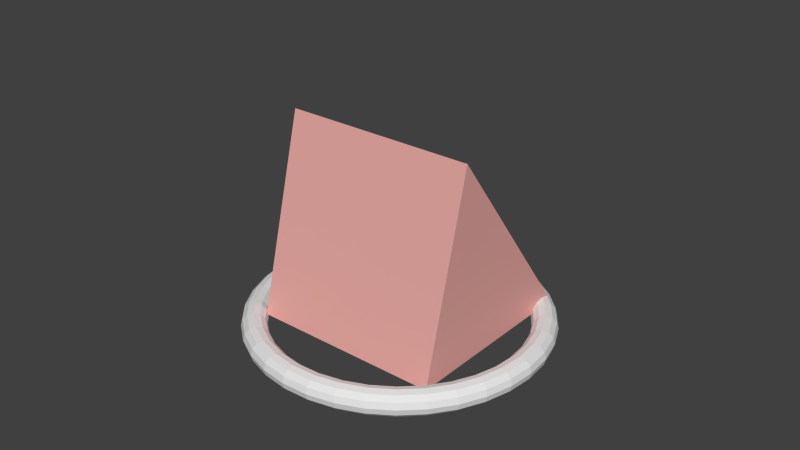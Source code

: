 # Source: misc.blend  (saved by Blender 2.75.0; exported with 4.5.12 LTS)
import bpy
from mathutils import Matrix  # noqa: F401  (used for matrix-valued properties, if any)

bpy.ops.wm.read_factory_settings(use_empty=True)
scene = bpy.context.scene
scene.name = 'Scene'

# ---- collections
col_collection_1 = bpy.data.collections.new('Collection 1'); scene.collection.children.link(col_collection_1)
col_collection_2 = bpy.data.collections.new('Collection 2'); scene.collection.children.link(col_collection_2)
col_collection_2.hide_render = True
col_collection_2.hide_viewport = True

# ---- materials (node trees are filled in below, after node groups)
mat_side = bpy.data.materials.new('Side')
mat_side.alpha_threshold = 0.0
mat_side.use_transparent_shadow = False
mat_side.diffuse_color = (0.8, 0.3964, 0.3665, 1.0)
mat_side.roughness = 0.5
mat_front = bpy.data.materials.new('Front')
mat_front.alpha_threshold = 0.0
mat_front.use_transparent_shadow = False
mat_front.diffuse_color = (0.8, 0.08631, 0.1064, 1.0)
mat_front.roughness = 0.5
mat_material = bpy.data.materials.new('Material')
mat_material.alpha_threshold = 0.0
mat_material.use_transparent_shadow = False
mat_material.diffuse_color = (0.2008, 0.8, 0.3566, 1.0)
mat_material.roughness = 0.5
mat_highlight = bpy.data.materials.new('Highlight')
mat_highlight.alpha_threshold = 0.0
mat_highlight.use_transparent_shadow = False
mat_highlight.diffuse_color = (0.8, 0.0, 0.127, 1.0)
mat_highlight.roughness = 0.5
mat_main = bpy.data.materials.new('main')
mat_main.alpha_threshold = 0.0
mat_main.use_transparent_shadow = False
mat_main.diffuse_color = (0.219, 0.1397, 0.8, 1.0)
mat_main.roughness = 0.5
mat_main.specular_intensity = 0.8173

# ---- material node trees

# ---- world
world_world = bpy.data.worlds.new('World'); scene.world = world_world
world_world.color = (0.05088, 0.05088, 0.05088)
world_world.use_sun_shadow = False
world_world.sun_shadow_jitter_overblur = 0.0
world_world.cycles.sampling_method = 'MANUAL'
world_world.cycles.sample_map_resolution = 256

# ---- meshes
me_triangle = bpy.data.meshes.new('Triangle')
me_triangle.from_pydata([(-1.16, -1.0, 0.02077), (-1.16, 1.0, 0.02077), (0.8396, -1.0, 0.02077), (0.3208, -1.0, 2.021), (0.8396, 1.0, 0.02077), (0.3208, 1.0, 2.021)], [], [(3, 5, 1), (1, 0, 3), (5, 3, 2, 4), (5, 4, 1), (0, 1, 4, 2), (3, 0, 2)])
_uv = me_triangle.uv_layers.new(name='UVMap')
_uv.uv.foreach_set('vector', [0.0, 0.0, 1.0, 0.0, 1.0, 1.0, 0.0, 0.0, 1.0, 0.0, 1.0, 1.0, 0.0, 4.039e-07, 1.0, 0.0, 1.0, 1.0, 4.47e-07, 1.0, 0.0, 0.0, 1.0, 0.0, 1.0, 1.0, 0.0, 0.0, 1.0, 0.0, 1.0, 1.0, 0.0, 1.0, 1.0, 1.0, 0.0, 0.243, 1.0, 0.0])
me_triangle.materials.append(mat_side)
me_triangle.materials.append(mat_front)
me_triangle.use_remesh_preserve_volume = False
me_triangle.use_remesh_preserve_attributes = False
me_triangle.use_mirror_vertex_groups = False
me_triangle.update()
me_torus_001 = bpy.data.meshes.new('Torus.001')
me_torus_001.from_pydata([(1.55, 2.861e-06, -2.861e-06), (1.533, 2.861e-06, 0.065), (1.485, 2.861e-06, 0.1126), (1.42, 2.861e-06, 0.13), (1.355, 2.861e-06, 0.1126), (1.307, 2.861e-06, 0.065), (1.29, 2.861e-06, -2.861e-06), (1.307, 2.861e-06, -0.065), (1.355, 2.861e-06, -0.1126), (1.42, 2.861e-06, -0.13), (1.485, 2.861e-06, -0.1126), (1.533, 2.861e-06, -0.065), (1.525, 0.2768, -2.861e-06), (1.508, 0.2737, 0.065), (1.461, 0.2652, 0.1126), (1.397, 0.2536, 0.13), (1.333, 0.2419, 0.1126), (1.286, 0.2335, 0.065), (1.269, 0.2303, -2.861e-06), (1.286, 0.2335, -0.065), (1.333, 0.2419, -0.1126), (1.397, 0.2536, -0.13), (1.461, 0.2652, -0.1126), (1.508, 0.2737, -0.065), (1.451, 0.5446, -2.861e-06), (1.435, 0.5385, 0.065), (1.39, 0.5218, 0.1126), (1.329, 0.499, 0.13), (1.269, 0.4761, 0.1126), (1.224, 0.4594, 0.065), (1.208, 0.4533, -2.861e-06), (1.224, 0.4594, -0.065), (1.269, 0.4761, -0.1126), (1.329, 0.499, -0.13), (1.39, 0.5218, -0.1126), (1.435, 0.5385, -0.065), (1.331, 0.795, -2.861e-06), (1.316, 0.7861, 0.065), (1.275, 0.7617, 0.1126), (1.219, 0.7283, 0.13), (1.163, 0.695, 0.1126), (1.122, 0.6706, 0.065), (1.107, 0.6616, -2.861e-06), (1.122, 0.6706, -0.065), (1.163, 0.695, -0.1126), (1.219, 0.7283, -0.13), (1.275, 0.7617, -0.1126), (1.316, 0.7861, -0.065), (1.167, 1.02, -2.861e-06), (1.154, 1.008, 0.065), (1.118, 0.977, 0.1126), (1.069, 0.9343, 0.13), (1.02, 0.8915, 0.1126), (0.9846, 0.8602, 0.065), (0.9715, 0.8487, -2.861e-06), (0.9846, 0.8602, -0.065), (1.02, 0.8915, -0.1126), (1.069, 0.9343, -0.13), (1.118, 0.977, -0.1126), (1.154, 1.008, -0.065), (0.9664, 1.212, -2.861e-06), (0.9556, 1.198, 0.065), (0.9259, 1.161, 0.1126), (0.8854, 1.11, 0.13), (0.8448, 1.059, 0.1126), (0.8152, 1.022, 0.065), (0.8043, 1.009, -2.861e-06), (0.8152, 1.022, -0.065), (0.8448, 1.059, -0.1126), (0.8854, 1.11, -0.13), (0.9259, 1.161, -0.1126), (0.9556, 1.198, -0.065), (0.7345, 1.365, -2.861e-06), (0.7262, 1.35, 0.065), (0.7037, 1.308, 0.1126), (0.6729, 1.25, 0.13), (0.6421, 1.193, 0.1126), (0.6195, 1.151, 0.065), (0.6113, 1.136, -2.861e-06), (0.6195, 1.151, -0.065), (0.6421, 1.193, -0.1126), (0.6729, 1.25, -0.13), (0.7037, 1.308, -0.1126), (0.7262, 1.35, -0.065), (0.479, 1.474, -2.861e-06), (0.4736, 1.458, 0.065), (0.4589, 1.412, 0.1126), (0.4388, 1.351, 0.13), (0.4187, 1.289, 0.1126), (0.404, 1.243, 0.065), (0.3986, 1.227, -2.861e-06), (0.404, 1.243, -0.065), (0.4187, 1.289, -0.1126), (0.4388, 1.351, -0.13), (0.4589, 1.412, -0.1126), (0.4736, 1.458, -0.065), (0.2081, 1.536, -2.861e-06), (0.2057, 1.519, 0.065), (0.1993, 1.472, 0.1126), (0.1906, 1.407, 0.13), (0.1819, 1.343, 0.1126), (0.1755, 1.296, 0.065), (0.1732, 1.278, -2.861e-06), (0.1755, 1.296, -0.065), (0.1819, 1.343, -0.1126), (0.1906, 1.407, -0.13), (0.1993, 1.472, -0.1126), (0.2057, 1.519, -0.065), (-0.06954, 1.548, -2.861e-06), (-0.06876, 1.531, 0.065), (-0.06662, 1.484, 0.1126), (-0.06371, 1.419, 0.13), (-0.06079, 1.354, 0.1126), (-0.05866, 1.306, 0.065), (-0.05787, 1.289, -2.861e-06), (-0.05866, 1.306, -0.065), (-0.06079, 1.354, -0.1126), (-0.06371, 1.419, -0.13), (-0.06662, 1.484, -0.1126), (-0.06876, 1.531, -0.065), (-0.3449, 1.511, -2.861e-06), (-0.341, 1.494, 0.065), (-0.3304, 1.448, 0.1126), (-0.316, 1.384, 0.13), (-0.3015, 1.321, 0.1126), (-0.2909, 1.275, 0.065), (-0.2871, 1.258, -2.861e-06), (-0.2909, 1.275, -0.065), (-0.3015, 1.321, -0.1126), (-0.316, 1.384, -0.13), (-0.3304, 1.448, -0.1126), (-0.341, 1.494, -0.065), (-0.6092, 1.425, -2.861e-06), (-0.6023, 1.409, 0.065), (-0.5836, 1.366, 0.1126), (-0.5581, 1.306, 0.13), (-0.5325, 1.246, 0.1126), (-0.5138, 1.202, 0.065), (-0.507, 1.186, -2.861e-06), (-0.5138, 1.202, -0.065), (-0.5325, 1.246, -0.1126), (-0.5581, 1.306, -0.13), (-0.5836, 1.366, -0.1126), (-0.6023, 1.409, -0.065), (-0.8539, 1.294, -2.861e-06), (-0.8443, 1.279, 0.065), (-0.8181, 1.239, 0.1126), (-0.7823, 1.185, 0.13), (-0.7465, 1.131, 0.1126), (-0.7203, 1.091, 0.065), (-0.7107, 1.077, -2.861e-06), (-0.7203, 1.091, -0.065), (-0.7465, 1.131, -0.1126), (-0.7823, 1.185, -0.13), (-0.8181, 1.239, -0.1126), (-0.8443, 1.279, -0.065), (-1.071, 1.12, -2.861e-06), (-1.059, 1.108, 0.065), (-1.026, 1.073, 0.1126), (-0.9813, 1.026, 0.13), (-0.9364, 0.9794, 0.1126), (-0.9035, 0.945, 0.065), (-0.8915, 0.9324, -2.861e-06), (-0.9035, 0.945, -0.065), (-0.9364, 0.9794, -0.1126), (-0.9813, 1.026, -0.13), (-1.026, 1.073, -0.1126), (-1.059, 1.108, -0.065), (-1.254, 0.9111, -2.861e-06), (-1.24, 0.9008, 0.065), (-1.201, 0.8729, 0.1126), (-1.149, 0.8347, 0.13), (-1.096, 0.7965, 0.1126), (-1.058, 0.7685, 0.065), (-1.044, 0.7582, -2.861e-06), (-1.058, 0.7685, -0.065), (-1.096, 0.7965, -0.1126), (-1.149, 0.8347, -0.13), (-1.201, 0.8729, -0.1126), (-1.24, 0.9008, -0.065), (-1.397, 0.6725, -2.861e-06), (-1.381, 0.665, 0.065), (-1.338, 0.6443, 0.1126), (-1.279, 0.6161, 0.13), (-1.221, 0.5879, 0.1126), (-1.178, 0.5673, 0.065), (-1.162, 0.5597, -2.861e-06), (-1.178, 0.5673, -0.065), (-1.221, 0.5879, -0.1126), (-1.279, 0.6161, -0.13), (-1.338, 0.6443, -0.1126), (-1.381, 0.665, -0.065), (-1.494, 0.4124, -2.861e-06), (-1.477, 0.4077, 0.065), (-1.431, 0.3951, 0.1126), (-1.369, 0.3778, 0.13), (-1.306, 0.3605, 0.1126), (-1.26, 0.3478, 0.065), (-1.244, 0.3432, -2.861e-06), (-1.26, 0.3478, -0.065), (-1.306, 0.3605, -0.1126), (-1.369, 0.3778, -0.13), (-1.431, 0.3951, -0.1126), (-1.477, 0.4077, -0.065), (-1.544, 0.1389, -2.861e-06), (-1.526, 0.1374, 0.065), (-1.479, 0.1331, 0.1126), (-1.414, 0.1273, 0.13), (-1.35, 0.1215, 0.1126), (-1.302, 0.1172, 0.065), (-1.285, 0.1156, -2.861e-06), (-1.302, 0.1172, -0.065), (-1.35, 0.1215, -0.1126), (-1.414, 0.1273, -0.13), (-1.479, 0.1331, -0.1126), (-1.526, 0.1374, -0.065), (-1.544, -0.1389, -2.861e-06), (-1.526, -0.1374, 0.065), (-1.479, -0.1331, 0.1126), (-1.414, -0.1273, 0.13), (-1.35, -0.1215, 0.1126), (-1.302, -0.1172, 0.065), (-1.285, -0.1156, -2.861e-06), (-1.302, -0.1172, -0.065), (-1.35, -0.1215, -0.1126), (-1.414, -0.1273, -0.13), (-1.479, -0.1331, -0.1126), (-1.526, -0.1374, -0.065), (-1.494, -0.4124, -2.861e-06), (-1.477, -0.4077, 0.065), (-1.431, -0.3951, 0.1126), (-1.369, -0.3778, 0.13), (-1.306, -0.3605, 0.1126), (-1.26, -0.3478, 0.065), (-1.244, -0.3432, -2.861e-06), (-1.26, -0.3478, -0.065), (-1.306, -0.3605, -0.1126), (-1.369, -0.3778, -0.13), (-1.431, -0.3951, -0.1126), (-1.477, -0.4077, -0.065), (-1.397, -0.6725, -2.861e-06), (-1.381, -0.665, 0.065), (-1.338, -0.6443, 0.1126), (-1.279, -0.6161, 0.13), (-1.221, -0.5879, 0.1126), (-1.178, -0.5673, 0.065), (-1.162, -0.5597, -2.861e-06), (-1.178, -0.5673, -0.065), (-1.221, -0.5879, -0.1126), (-1.279, -0.6161, -0.13), (-1.338, -0.6443, -0.1126), (-1.381, -0.665, -0.065), (-1.254, -0.9111, -2.861e-06), (-1.24, -0.9008, 0.065), (-1.201, -0.8729, 0.1126), (-1.149, -0.8347, 0.13), (-1.096, -0.7964, 0.1126), (-1.058, -0.7685, 0.065), (-1.044, -0.7582, -2.861e-06), (-1.058, -0.7685, -0.065), (-1.096, -0.7964, -0.1126), (-1.149, -0.8347, -0.13), (-1.201, -0.8729, -0.1126), (-1.24, -0.9008, -0.065), (-1.071, -1.12, -2.861e-06), (-1.059, -1.108, 0.065), (-1.026, -1.073, 0.1126), (-0.9813, -1.026, 0.13), (-0.9364, -0.9794, 0.1126), (-0.9035, -0.945, 0.065), (-0.8915, -0.9324, -2.861e-06), (-0.9035, -0.945, -0.065), (-0.9364, -0.9794, -0.1126), (-0.9813, -1.026, -0.13), (-1.026, -1.073, -0.1126), (-1.059, -1.108, -0.065), (-0.8539, -1.294, -2.861e-06), (-0.8443, -1.279, 0.065), (-0.8181, -1.239, 0.1126), (-0.7823, -1.185, 0.13), (-0.7465, -1.131, 0.1126), (-0.7203, -1.091, 0.065), (-0.7107, -1.077, -2.861e-06), (-0.7203, -1.091, -0.065), (-0.7465, -1.131, -0.1126), (-0.7823, -1.185, -0.13), (-0.8181, -1.239, -0.1126), (-0.8443, -1.279, -0.065), (-0.6092, -1.425, -2.861e-06), (-0.6023, -1.409, 0.065), (-0.5836, -1.365, 0.1126), (-0.5581, -1.306, 0.13), (-0.5325, -1.246, 0.1126), (-0.5138, -1.202, 0.065), (-0.507, -1.186, -2.861e-06), (-0.5138, -1.202, -0.065), (-0.5325, -1.246, -0.1126), (-0.5581, -1.306, -0.13), (-0.5836, -1.365, -0.1126), (-0.6023, -1.409, -0.065), (-0.3449, -1.511, -2.861e-06), (-0.341, -1.494, 0.065), (-0.3304, -1.448, 0.1126), (-0.316, -1.384, 0.13), (-0.3015, -1.321, 0.1126), (-0.2909, -1.275, 0.065), (-0.2871, -1.258, -2.861e-06), (-0.2909, -1.275, -0.065), (-0.3015, -1.321, -0.1126), (-0.316, -1.384, -0.13), (-0.3304, -1.448, -0.1126), (-0.341, -1.494, -0.065), (-0.06954, -1.548, -2.861e-06), (-0.06876, -1.531, 0.065), (-0.06662, -1.484, 0.1126), (-0.06371, -1.419, 0.13), (-0.06079, -1.354, 0.1126), (-0.05866, -1.306, 0.065), (-0.05787, -1.289, -2.861e-06), (-0.05866, -1.306, -0.065), (-0.06079, -1.354, -0.1126), (-0.06371, -1.419, -0.13), (-0.06662, -1.484, -0.1126), (-0.06876, -1.531, -0.065), (0.2081, -1.536, -2.861e-06), (0.2057, -1.519, 0.065), (0.1993, -1.472, 0.1126), (0.1906, -1.407, 0.13), (0.1819, -1.343, 0.1126), (0.1755, -1.296, 0.065), (0.1732, -1.278, -2.861e-06), (0.1755, -1.296, -0.065), (0.1819, -1.343, -0.1126), (0.1906, -1.407, -0.13), (0.1993, -1.472, -0.1126), (0.2057, -1.519, -0.065), (0.479, -1.474, -2.861e-06), (0.4736, -1.458, 0.065), (0.4589, -1.412, 0.1126), (0.4388, -1.35, 0.13), (0.4187, -1.289, 0.1126), (0.404, -1.243, 0.065), (0.3986, -1.227, -2.861e-06), (0.404, -1.243, -0.065), (0.4187, -1.289, -0.1126), (0.4388, -1.35, -0.13), (0.4589, -1.412, -0.1126), (0.4736, -1.458, -0.065), (0.7345, -1.365, -2.861e-06), (0.7262, -1.35, 0.065), (0.7037, -1.308, 0.1126), (0.6729, -1.25, 0.13), (0.6421, -1.193, 0.1126), (0.6195, -1.151, 0.065), (0.6113, -1.136, -2.861e-06), (0.6195, -1.151, -0.065), (0.6421, -1.193, -0.1126), (0.6729, -1.25, -0.13), (0.7037, -1.308, -0.1126), (0.7262, -1.35, -0.065), (0.9664, -1.212, -2.861e-06), (0.9555, -1.198, 0.065), (0.9259, -1.161, 0.1126), (0.8854, -1.11, 0.13), (0.8448, -1.059, 0.1126), (0.8152, -1.022, 0.065), (0.8043, -1.009, -2.861e-06), (0.8152, -1.022, -0.065), (0.8448, -1.059, -0.1126), (0.8854, -1.11, -0.13), (0.9259, -1.161, -0.1126), (0.9555, -1.198, -0.065), (1.167, -1.02, -2.861e-06), (1.154, -1.008, 0.065), (1.118, -0.977, 0.1126), (1.069, -0.9343, 0.13), (1.02, -0.8915, 0.1126), (0.9846, -0.8602, 0.065), (0.9715, -0.8487, -2.861e-06), (0.9846, -0.8602, -0.065), (1.02, -0.8915, -0.1126), (1.069, -0.9343, -0.13), (1.118, -0.977, -0.1126), (1.154, -1.008, -0.065), (1.331, -0.795, -2.861e-06), (1.316, -0.7861, 0.065), (1.275, -0.7617, 0.1126), (1.219, -0.7283, 0.13), (1.163, -0.695, 0.1126), (1.122, -0.6706, 0.065), (1.107, -0.6616, -2.861e-06), (1.122, -0.6706, -0.065), (1.163, -0.695, -0.1126), (1.219, -0.7283, -0.13), (1.275, -0.7617, -0.1126), (1.316, -0.7861, -0.065), (1.451, -0.5446, -2.861e-06), (1.435, -0.5385, 0.065), (1.39, -0.5218, 0.1126), (1.329, -0.499, 0.13), (1.269, -0.4761, 0.1126), (1.224, -0.4594, 0.065), (1.208, -0.4533, -2.861e-06), (1.224, -0.4594, -0.065), (1.269, -0.4761, -0.1126), (1.329, -0.499, -0.13), (1.39, -0.5218, -0.1126), (1.435, -0.5385, -0.065), (1.525, -0.2768, -2.861e-06), (1.508, -0.2737, 0.065), (1.461, -0.2652, 0.1126), (1.397, -0.2535, 0.13), (1.333, -0.2419, 0.1126), (1.286, -0.2334, 0.065), (1.269, -0.2303, -2.861e-06), (1.286, -0.2334, -0.065), (1.333, -0.2419, -0.1126), (1.397, -0.2535, -0.13), (1.461, -0.2652, -0.1126), (1.508, -0.2737, -0.065)], [], [(0, 12, 13, 1), (1, 13, 14, 2), (2, 14, 15, 3), (3, 15, 16, 4), (4, 16, 17, 5), (5, 17, 18, 6), (6, 18, 19, 7), (7, 19, 20, 8), (8, 20, 21, 9), (9, 21, 22, 10), (10, 22, 23, 11), (0, 11, 23, 12), (12, 24, 25, 13), (13, 25, 26, 14), (14, 26, 27, 15), (15, 27, 28, 16), (16, 28, 29, 17), (17, 29, 30, 18), (18, 30, 31, 19), (19, 31, 32, 20), (20, 32, 33, 21), (21, 33, 34, 22), (22, 34, 35, 23), (23, 35, 24, 12), (24, 36, 37, 25), (25, 37, 38, 26), (26, 38, 39, 27), (27, 39, 40, 28), (28, 40, 41, 29), (29, 41, 42, 30), (30, 42, 43, 31), (31, 43, 44, 32), (32, 44, 45, 33), (33, 45, 46, 34), (34, 46, 47, 35), (35, 47, 36, 24), (36, 48, 49, 37), (37, 49, 50, 38), (38, 50, 51, 39), (39, 51, 52, 40), (40, 52, 53, 41), (41, 53, 54, 42), (42, 54, 55, 43), (43, 55, 56, 44), (44, 56, 57, 45), (45, 57, 58, 46), (46, 58, 59, 47), (47, 59, 48, 36), (48, 60, 61, 49), (49, 61, 62, 50), (50, 62, 63, 51), (51, 63, 64, 52), (52, 64, 65, 53), (53, 65, 66, 54), (54, 66, 67, 55), (55, 67, 68, 56), (56, 68, 69, 57), (57, 69, 70, 58), (58, 70, 71, 59), (59, 71, 60, 48), (60, 72, 73, 61), (61, 73, 74, 62), (62, 74, 75, 63), (63, 75, 76, 64), (64, 76, 77, 65), (65, 77, 78, 66), (66, 78, 79, 67), (67, 79, 80, 68), (68, 80, 81, 69), (69, 81, 82, 70), (70, 82, 83, 71), (71, 83, 72, 60), (72, 84, 85, 73), (73, 85, 86, 74), (74, 86, 87, 75), (75, 87, 88, 76), (76, 88, 89, 77), (77, 89, 90, 78), (78, 90, 91, 79), (79, 91, 92, 80), (80, 92, 93, 81), (81, 93, 94, 82), (82, 94, 95, 83), (83, 95, 84, 72), (84, 96, 97, 85), (85, 97, 98, 86), (86, 98, 99, 87), (87, 99, 100, 88), (88, 100, 101, 89), (89, 101, 102, 90), (90, 102, 103, 91), (91, 103, 104, 92), (92, 104, 105, 93), (93, 105, 106, 94), (94, 106, 107, 95), (95, 107, 96, 84), (96, 108, 109, 97), (97, 109, 110, 98), (98, 110, 111, 99), (99, 111, 112, 100), (100, 112, 113, 101), (101, 113, 114, 102), (102, 114, 115, 103), (103, 115, 116, 104), (104, 116, 117, 105), (105, 117, 118, 106), (106, 118, 119, 107), (107, 119, 108, 96), (108, 120, 121, 109), (109, 121, 122, 110), (110, 122, 123, 111), (111, 123, 124, 112), (112, 124, 125, 113), (113, 125, 126, 114), (114, 126, 127, 115), (115, 127, 128, 116), (116, 128, 129, 117), (117, 129, 130, 118), (118, 130, 131, 119), (119, 131, 120, 108), (120, 132, 133, 121), (121, 133, 134, 122), (122, 134, 135, 123), (123, 135, 136, 124), (124, 136, 137, 125), (125, 137, 138, 126), (126, 138, 139, 127), (127, 139, 140, 128), (128, 140, 141, 129), (129, 141, 142, 130), (130, 142, 143, 131), (131, 143, 132, 120), (132, 144, 145, 133), (133, 145, 146, 134), (134, 146, 147, 135), (135, 147, 148, 136), (136, 148, 149, 137), (137, 149, 150, 138), (138, 150, 151, 139), (139, 151, 152, 140), (140, 152, 153, 141), (141, 153, 154, 142), (142, 154, 155, 143), (143, 155, 144, 132), (144, 156, 157, 145), (145, 157, 158, 146), (146, 158, 159, 147), (147, 159, 160, 148), (148, 160, 161, 149), (149, 161, 162, 150), (150, 162, 163, 151), (151, 163, 164, 152), (152, 164, 165, 153), (153, 165, 166, 154), (154, 166, 167, 155), (155, 167, 156, 144), (156, 168, 169, 157), (157, 169, 170, 158), (158, 170, 171, 159), (159, 171, 172, 160), (160, 172, 173, 161), (161, 173, 174, 162), (162, 174, 175, 163), (163, 175, 176, 164), (164, 176, 177, 165), (165, 177, 178, 166), (166, 178, 179, 167), (167, 179, 168, 156), (168, 180, 181, 169), (169, 181, 182, 170), (170, 182, 183, 171), (171, 183, 184, 172), (172, 184, 185, 173), (173, 185, 186, 174), (174, 186, 187, 175), (175, 187, 188, 176), (176, 188, 189, 177), (177, 189, 190, 178), (178, 190, 191, 179), (179, 191, 180, 168), (180, 192, 193, 181), (181, 193, 194, 182), (182, 194, 195, 183), (183, 195, 196, 184), (184, 196, 197, 185), (185, 197, 198, 186), (186, 198, 199, 187), (187, 199, 200, 188), (188, 200, 201, 189), (189, 201, 202, 190), (190, 202, 203, 191), (191, 203, 192, 180), (192, 204, 205, 193), (193, 205, 206, 194), (194, 206, 207, 195), (195, 207, 208, 196), (196, 208, 209, 197), (197, 209, 210, 198), (198, 210, 211, 199), (199, 211, 212, 200), (200, 212, 213, 201), (201, 213, 214, 202), (202, 214, 215, 203), (203, 215, 204, 192), (204, 216, 217, 205), (205, 217, 218, 206), (206, 218, 219, 207), (207, 219, 220, 208), (208, 220, 221, 209), (209, 221, 222, 210), (210, 222, 223, 211), (211, 223, 224, 212), (212, 224, 225, 213), (213, 225, 226, 214), (214, 226, 227, 215), (215, 227, 216, 204), (216, 228, 229, 217), (217, 229, 230, 218), (218, 230, 231, 219), (219, 231, 232, 220), (220, 232, 233, 221), (221, 233, 234, 222), (222, 234, 235, 223), (223, 235, 236, 224), (224, 236, 237, 225), (225, 237, 238, 226), (226, 238, 239, 227), (227, 239, 228, 216), (228, 240, 241, 229), (229, 241, 242, 230), (230, 242, 243, 231), (231, 243, 244, 232), (232, 244, 245, 233), (233, 245, 246, 234), (234, 246, 247, 235), (235, 247, 248, 236), (236, 248, 249, 237), (237, 249, 250, 238), (238, 250, 251, 239), (239, 251, 240, 228), (240, 252, 253, 241), (241, 253, 254, 242), (242, 254, 255, 243), (243, 255, 256, 244), (244, 256, 257, 245), (245, 257, 258, 246), (246, 258, 259, 247), (247, 259, 260, 248), (248, 260, 261, 249), (249, 261, 262, 250), (250, 262, 263, 251), (251, 263, 252, 240), (252, 264, 265, 253), (253, 265, 266, 254), (254, 266, 267, 255), (255, 267, 268, 256), (256, 268, 269, 257), (257, 269, 270, 258), (258, 270, 271, 259), (259, 271, 272, 260), (260, 272, 273, 261), (261, 273, 274, 262), (262, 274, 275, 263), (263, 275, 264, 252), (264, 276, 277, 265), (265, 277, 278, 266), (266, 278, 279, 267), (267, 279, 280, 268), (268, 280, 281, 269), (269, 281, 282, 270), (270, 282, 283, 271), (271, 283, 284, 272), (272, 284, 285, 273), (273, 285, 286, 274), (274, 286, 287, 275), (275, 287, 276, 264), (276, 288, 289, 277), (277, 289, 290, 278), (278, 290, 291, 279), (279, 291, 292, 280), (280, 292, 293, 281), (281, 293, 294, 282), (282, 294, 295, 283), (283, 295, 296, 284), (284, 296, 297, 285), (285, 297, 298, 286), (286, 298, 299, 287), (287, 299, 288, 276), (288, 300, 301, 289), (289, 301, 302, 290), (290, 302, 303, 291), (291, 303, 304, 292), (292, 304, 305, 293), (293, 305, 306, 294), (294, 306, 307, 295), (295, 307, 308, 296), (296, 308, 309, 297), (297, 309, 310, 298), (298, 310, 311, 299), (299, 311, 300, 288), (300, 312, 313, 301), (301, 313, 314, 302), (302, 314, 315, 303), (303, 315, 316, 304), (304, 316, 317, 305), (305, 317, 318, 306), (306, 318, 319, 307), (307, 319, 320, 308), (308, 320, 321, 309), (309, 321, 322, 310), (310, 322, 323, 311), (311, 323, 312, 300), (312, 324, 325, 313), (313, 325, 326, 314), (314, 326, 327, 315), (315, 327, 328, 316), (316, 328, 329, 317), (317, 329, 330, 318), (318, 330, 331, 319), (319, 331, 332, 320), (320, 332, 333, 321), (321, 333, 334, 322), (322, 334, 335, 323), (323, 335, 324, 312), (324, 336, 337, 325), (325, 337, 338, 326), (326, 338, 339, 327), (327, 339, 340, 328), (328, 340, 341, 329), (329, 341, 342, 330), (330, 342, 343, 331), (331, 343, 344, 332), (332, 344, 345, 333), (333, 345, 346, 334), (334, 346, 347, 335), (335, 347, 336, 324), (336, 348, 349, 337), (337, 349, 350, 338), (338, 350, 351, 339), (339, 351, 352, 340), (340, 352, 353, 341), (341, 353, 354, 342), (342, 354, 355, 343), (343, 355, 356, 344), (344, 356, 357, 345), (345, 357, 358, 346), (346, 358, 359, 347), (347, 359, 348, 336), (348, 360, 361, 349), (349, 361, 362, 350), (350, 362, 363, 351), (351, 363, 364, 352), (352, 364, 365, 353), (353, 365, 366, 354), (354, 366, 367, 355), (355, 367, 368, 356), (356, 368, 369, 357), (357, 369, 370, 358), (358, 370, 371, 359), (359, 371, 360, 348), (360, 372, 373, 361), (361, 373, 374, 362), (362, 374, 375, 363), (363, 375, 376, 364), (364, 376, 377, 365), (365, 377, 378, 366), (366, 378, 379, 367), (367, 379, 380, 368), (368, 380, 381, 369), (369, 381, 382, 370), (370, 382, 383, 371), (371, 383, 372, 360), (372, 384, 385, 373), (373, 385, 386, 374), (374, 386, 387, 375), (375, 387, 388, 376), (376, 388, 389, 377), (377, 389, 390, 378), (378, 390, 391, 379), (379, 391, 392, 380), (380, 392, 393, 381), (381, 393, 394, 382), (382, 394, 395, 383), (383, 395, 384, 372), (384, 396, 397, 385), (385, 397, 398, 386), (386, 398, 399, 387), (387, 399, 400, 388), (388, 400, 401, 389), (389, 401, 402, 390), (390, 402, 403, 391), (391, 403, 404, 392), (392, 404, 405, 393), (393, 405, 406, 394), (394, 406, 407, 395), (395, 407, 396, 384), (396, 408, 409, 397), (397, 409, 410, 398), (398, 410, 411, 399), (399, 411, 412, 400), (400, 412, 413, 401), (401, 413, 414, 402), (402, 414, 415, 403), (403, 415, 416, 404), (404, 416, 417, 405), (405, 417, 418, 406), (406, 418, 419, 407), (407, 419, 408, 396), (408, 0, 1, 409), (409, 1, 2, 410), (410, 2, 3, 411), (411, 3, 4, 412), (412, 4, 5, 413), (413, 5, 6, 414), (414, 6, 7, 415), (415, 7, 8, 416), (416, 8, 9, 417), (417, 9, 10, 418), (418, 10, 11, 419), (419, 11, 0, 408)])
_uv = me_torus_001.uv_layers.new(name='UVMap')
_uv.uv.foreach_set('vector', [0.8912, 0.7101, 0.8938, 0.6631, 0.9052, 0.6639, 0.9027, 0.7104, 0.9027, 0.7104, 0.9052, 0.6639, 0.9154, 0.6661, 0.9129, 0.7111, 0.853, 0.5102, 0.8186, 0.5006, 0.8238, 0.4904, 0.8567, 0.4996, 0.609, 0.9905, 0.5766, 0.9739, 0.5819, 0.9638, 0.6129, 0.9796, 0.6129, 0.9796, 0.5819, 0.9638, 0.5895, 0.9559, 0.6194, 0.9712, 0.9698, 0.7193, 0.972, 0.7589, 0.9624, 0.7581, 0.9602, 0.7191, 0.9602, 0.7191, 0.9624, 0.7581, 0.951, 0.7589, 0.9488, 0.7193, 0.9488, 0.7193, 0.951, 0.7589, 0.9408, 0.7611, 0.9386, 0.7201, 0.3881, 0.5281, 0.3566, 0.5366, 0.3514, 0.5263, 0.3844, 0.5175, 0.6426, 0.02886, 0.61, 0.04508, 0.6047, 0.03491, 0.6388, 0.01795, 0.6388, 0.01795, 0.6047, 0.03491, 0.5973, 0.02695, 0.6325, 0.009437, 0.8912, 0.7101, 0.8816, 0.7104, 0.8842, 0.6639, 0.8938, 0.6631, 0.8938, 0.6631, 0.899, 0.6185, 0.9103, 0.6198, 0.9052, 0.6639, 0.9052, 0.6639, 0.9103, 0.6198, 0.9203, 0.6233, 0.9154, 0.6661, 0.8186, 0.5006, 0.7867, 0.4832, 0.7934, 0.4738, 0.8238, 0.4904, 0.5766, 0.9739, 0.5466, 0.9503, 0.5534, 0.9413, 0.5819, 0.9638, 0.5819, 0.9638, 0.5534, 0.9413, 0.5619, 0.9342, 0.5895, 0.9559, 0.972, 0.7589, 0.9763, 0.7966, 0.9666, 0.7953, 0.9624, 0.7581, 0.9624, 0.7581, 0.9666, 0.7953, 0.9553, 0.7966, 0.951, 0.7589, 0.951, 0.7589, 0.9553, 0.7966, 0.9453, 0.8002, 0.9408, 0.7611, 0.3566, 0.5366, 0.3273, 0.5521, 0.3208, 0.5426, 0.3514, 0.5263, 0.61, 0.04508, 0.5797, 0.06826, 0.5731, 0.05915, 0.6047, 0.03491, 0.6047, 0.03491, 0.5731, 0.05915, 0.5646, 0.05196, 0.5973, 0.02695, 0.8842, 0.6639, 0.8893, 0.6198, 0.899, 0.6185, 0.8938, 0.6631, 0.899, 0.6185, 0.9065, 0.5775, 0.9177, 0.5792, 0.9103, 0.6198, 0.9103, 0.6198, 0.9177, 0.5792, 0.9275, 0.5841, 0.9203, 0.6233, 0.7867, 0.4832, 0.7585, 0.4586, 0.7663, 0.4502, 0.7934, 0.4738, 0.5466, 0.9503, 0.5201, 0.9206, 0.5281, 0.9129, 0.5534, 0.9413, 0.5534, 0.9413, 0.5281, 0.9129, 0.5375, 0.9069, 0.5619, 0.9342, 0.9763, 0.7966, 0.9827, 0.8312, 0.9729, 0.8294, 0.9666, 0.7953, 0.9666, 0.7953, 0.9729, 0.8294, 0.9616, 0.8312, 0.9553, 0.7966, 0.9553, 0.7966, 0.9616, 0.8312, 0.9519, 0.836, 0.9453, 0.8002, 0.3273, 0.5521, 0.3013, 0.5742, 0.2935, 0.5658, 0.3208, 0.5426, 0.5797, 0.06826, 0.5529, 0.09765, 0.545, 0.08989, 0.5731, 0.05915, 0.5731, 0.05915, 0.545, 0.08989, 0.5357, 0.08369, 0.5646, 0.05196, 0.8893, 0.6198, 0.8967, 0.5792, 0.9065, 0.5775, 0.899, 0.6185, 0.9065, 0.5775, 0.9161, 0.5415, 0.9273, 0.5437, 0.9177, 0.5792, 0.7491, 0.4639, 0.7246, 0.4319, 0.7347, 0.4276, 0.7585, 0.4586, 0.7585, 0.4586, 0.7347, 0.4276, 0.7436, 0.4206, 0.7663, 0.4502, 0.5201, 0.9206, 0.4979, 0.8857, 0.5069, 0.8796, 0.5281, 0.9129, 0.5281, 0.9129, 0.5069, 0.8796, 0.5171, 0.8747, 0.5375, 0.9069, 0.5375, 0.9069, 0.5171, 0.8747, 0.5258, 0.8722, 0.5459, 0.904, 0.9729, 0.8294, 0.9809, 0.8593, 0.9697, 0.8615, 0.9616, 0.8312, 0.3106, 0.5797, 0.2893, 0.6067, 0.2793, 0.6023, 0.3013, 0.5742, 0.3013, 0.5742, 0.2793, 0.6023, 0.2704, 0.5952, 0.2935, 0.5658, 0.5529, 0.09765, 0.5303, 0.1323, 0.5214, 0.1261, 0.545, 0.08989, 0.545, 0.08989, 0.5214, 0.1261, 0.5113, 0.1211, 0.5357, 0.08369, 0.5357, 0.08369, 0.5113, 0.1211, 0.5026, 0.1185, 0.5273, 0.0807, 0.9161, 0.5415, 0.9275, 0.5118, 0.9386, 0.5143, 0.9273, 0.5437, 0.7246, 0.4319, 0.7054, 0.3943, 0.7161, 0.3912, 0.7347, 0.4276, 0.7347, 0.4276, 0.7161, 0.3912, 0.7259, 0.3858, 0.7436, 0.4206, 0.4979, 0.8857, 0.4808, 0.8467, 0.4905, 0.8424, 0.5069, 0.8796, 0.5069, 0.8796, 0.4905, 0.8424, 0.5013, 0.8388, 0.5171, 0.8747, 0.5171, 0.8747, 0.5013, 0.8388, 0.5102, 0.8368, 0.5258, 0.8722, 0.9809, 0.8593, 0.9904, 0.8841, 0.9794, 0.8866, 0.9697, 0.8615, 0.2893, 0.6067, 0.2726, 0.6386, 0.262, 0.6353, 0.2793, 0.6023, 0.2793, 0.6023, 0.262, 0.6353, 0.2523, 0.6298, 0.2704, 0.5952, 0.5303, 0.1323, 0.5127, 0.1711, 0.503, 0.1667, 0.5214, 0.1261, 0.5214, 0.1261, 0.503, 0.1667, 0.4923, 0.163, 0.5113, 0.1211, 0.5113, 0.1211, 0.4923, 0.163, 0.4834, 0.1609, 0.5026, 0.1185, 0.6966, 0.3944, 0.6834, 0.352, 0.6923, 0.3524, 0.7054, 0.3943, 0.7054, 0.3943, 0.6923, 0.3524, 0.7034, 0.3505, 0.7161, 0.3912, 0.7161, 0.3912, 0.7034, 0.3505, 0.7137, 0.3469, 0.7259, 0.3858, 0.4808, 0.8467, 0.4692, 0.8048, 0.4795, 0.8025, 0.4905, 0.8424, 0.4905, 0.8424, 0.4795, 0.8025, 0.4906, 0.8002, 0.5013, 0.8388, 0.5013, 0.8388, 0.4906, 0.8002, 0.4997, 0.7988, 0.5102, 0.8368, 0.2814, 0.6387, 0.27, 0.6739, 0.261, 0.6742, 0.2726, 0.6386, 0.2726, 0.6386, 0.261, 0.6742, 0.2499, 0.6722, 0.262, 0.6353, 0.262, 0.6353, 0.2499, 0.6722, 0.2397, 0.6685, 0.2523, 0.6298, 0.5127, 0.1711, 0.5007, 0.2128, 0.4904, 0.2104, 0.503, 0.1667, 0.503, 0.1667, 0.4904, 0.2104, 0.4793, 0.208, 0.4923, 0.163, 0.4923, 0.163, 0.4793, 0.208, 0.4703, 0.2064, 0.4834, 0.1609, 0.6834, 0.352, 0.6766, 0.3065, 0.6856, 0.3074, 0.6923, 0.3524, 0.6923, 0.3524, 0.6856, 0.3074, 0.697, 0.307, 0.7034, 0.3505, 0.7034, 0.3505, 0.697, 0.307, 0.7075, 0.3053, 0.7137, 0.3469, 0.4692, 0.8048, 0.4636, 0.7615, 0.4741, 0.7611, 0.4795, 0.8025, 0.4795, 0.8025, 0.4741, 0.7611, 0.4855, 0.7603, 0.4906, 0.8002, 0.4906, 0.8002, 0.4855, 0.7603, 0.4946, 0.7594, 0.4997, 0.7988, 0.27, 0.6739, 0.2639, 0.7117, 0.2549, 0.7125, 0.261, 0.6742, 0.261, 0.6742, 0.2549, 0.7125, 0.2436, 0.7119, 0.2499, 0.6722, 0.2499, 0.6722, 0.2436, 0.7119, 0.233, 0.7101, 0.2397, 0.6685, 0.5007, 0.2128, 0.4945, 0.2561, 0.484, 0.2556, 0.4904, 0.2104, 0.4904, 0.2104, 0.484, 0.2556, 0.4727, 0.2547, 0.4793, 0.208, 0.4793, 0.208, 0.4727, 0.2547, 0.4636, 0.2537, 0.4703, 0.2064, 0.6766, 0.3065, 0.6766, 0.2594, 0.6856, 0.2609, 0.6856, 0.3074, 0.6856, 0.3074, 0.6856, 0.2609, 0.697, 0.2618, 0.697, 0.307, 0.697, 0.307, 0.697, 0.2618, 0.7075, 0.2621, 0.7075, 0.3053, 0.4636, 0.7615, 0.4641, 0.718, 0.4746, 0.7196, 0.4741, 0.7611, 0.4741, 0.7611, 0.4746, 0.7196, 0.4859, 0.7203, 0.4855, 0.7603, 0.4855, 0.7603, 0.4859, 0.7203, 0.495, 0.7199, 0.4946, 0.7594, 0.2639, 0.7117, 0.2635, 0.7509, 0.2544, 0.7522, 0.2549, 0.7125, 0.2549, 0.7125, 0.2544, 0.7522, 0.2431, 0.7531, 0.2436, 0.7119, 0.2436, 0.7119, 0.2431, 0.7531, 0.2325, 0.7532, 0.233, 0.7101, 0.4945, 0.2561, 0.4945, 0.2996, 0.484, 0.3011, 0.484, 0.2556, 0.484, 0.2556, 0.484, 0.3011, 0.4727, 0.3016, 0.4727, 0.2547, 0.4727, 0.2547, 0.4727, 0.3016, 0.4636, 0.3011, 0.4636, 0.2537, 0.6766, 0.2594, 0.6834, 0.2123, 0.6923, 0.2142, 0.6856, 0.2609, 0.6856, 0.2609, 0.6923, 0.2142, 0.7034, 0.2167, 0.697, 0.2618, 0.697, 0.2618, 0.7034, 0.2167, 0.7137, 0.2189, 0.7075, 0.2621, 0.4641, 0.718, 0.4707, 0.6758, 0.4809, 0.6794, 0.4746, 0.7196, 0.4746, 0.7196, 0.4809, 0.6794, 0.492, 0.6815, 0.4859, 0.7203, 0.4859, 0.7203, 0.492, 0.6815, 0.501, 0.6816, 0.495, 0.7199, 0.2635, 0.7509, 0.2686, 0.7902, 0.2597, 0.7921, 0.2544, 0.7522, 0.2544, 0.7522, 0.2597, 0.7921, 0.2485, 0.7944, 0.2431, 0.7531, 0.2431, 0.7531, 0.2485, 0.7944, 0.2382, 0.7965, 0.2325, 0.7532, 0.4945, 0.2996, 0.5007, 0.3418, 0.4904, 0.3452, 0.484, 0.3011, 0.484, 0.3011, 0.4904, 0.3452, 0.4793, 0.3472, 0.4727, 0.3016, 0.4727, 0.3016, 0.4793, 0.3472, 0.4703, 0.3472, 0.4636, 0.3011, 0.6834, 0.2123, 0.6966, 0.1665, 0.7054, 0.169, 0.6923, 0.2142, 0.6923, 0.2142, 0.7054, 0.169, 0.7161, 0.1728, 0.7034, 0.2167, 0.7034, 0.2167, 0.7161, 0.1728, 0.7259, 0.177, 0.7137, 0.2189, 0.4707, 0.6758, 0.4832, 0.6363, 0.4929, 0.6417, 0.4809, 0.6794, 0.4809, 0.6794, 0.4929, 0.6417, 0.5035, 0.6451, 0.492, 0.6815, 0.492, 0.6815, 0.5035, 0.6451, 0.5124, 0.6457, 0.501, 0.6816, 0.2686, 0.7902, 0.2792, 0.8284, 0.2704, 0.8308, 0.2597, 0.7921, 0.2597, 0.7921, 0.2704, 0.8308, 0.2597, 0.8345, 0.2485, 0.7944, 0.2485, 0.7944, 0.2597, 0.8345, 0.2499, 0.8385, 0.2382, 0.7965, 0.5007, 0.3418, 0.5127, 0.3815, 0.503, 0.3867, 0.4904, 0.3452, 0.4904, 0.3452, 0.503, 0.3867, 0.4923, 0.39, 0.4793, 0.3472, 0.4793, 0.3472, 0.4923, 0.39, 0.4834, 0.3905, 0.4703, 0.3472, 0.6966, 0.1665, 0.716, 0.1237, 0.7246, 0.1266, 0.7054, 0.169, 0.7054, 0.169, 0.7246, 0.1266, 0.7347, 0.1318, 0.7161, 0.1728, 0.7161, 0.1728, 0.7347, 0.1318, 0.7436, 0.1378, 0.7259, 0.177, 0.4832, 0.6363, 0.5012, 0.6007, 0.51, 0.6077, 0.4929, 0.6417, 0.4929, 0.6417, 0.51, 0.6077, 0.5201, 0.6123, 0.5035, 0.6451, 0.5035, 0.6451, 0.5201, 0.6123, 0.5288, 0.6134, 0.5124, 0.6457, 0.2792, 0.8284, 0.2949, 0.8642, 0.2863, 0.8671, 0.2704, 0.8308, 0.2704, 0.8308, 0.2863, 0.8671, 0.2762, 0.8721, 0.2597, 0.8345, 0.2597, 0.8345, 0.2762, 0.8721, 0.2672, 0.878, 0.2499, 0.8385, 0.5127, 0.3815, 0.5303, 0.4173, 0.5214, 0.4242, 0.503, 0.3867, 0.503, 0.3867, 0.5214, 0.4242, 0.5113, 0.4287, 0.4923, 0.39, 0.4923, 0.39, 0.5113, 0.4287, 0.5026, 0.4296, 0.4834, 0.3905, 0.716, 0.1237, 0.7408, 0.08513, 0.7491, 0.08852, 0.7246, 0.1266, 0.7246, 0.1266, 0.7491, 0.08852, 0.7585, 0.09486, 0.7347, 0.1318, 0.7347, 0.1318, 0.7585, 0.09486, 0.7663, 0.1025, 0.7436, 0.1378, 0.5012, 0.6007, 0.5242, 0.5702, 0.5319, 0.5786, 0.51, 0.6077, 0.51, 0.6077, 0.5319, 0.5786, 0.5412, 0.5842, 0.5201, 0.6123, 0.989, 0.3735, 0.9793, 0.351, 0.9905, 0.349, 1.0, 0.3711, 0.2949, 0.8642, 0.3152, 0.8966, 0.3069, 0.8999, 0.2863, 0.8671, 0.2863, 0.8671, 0.3069, 0.8999, 0.2975, 0.9061, 0.2762, 0.8721, 0.2762, 0.8721, 0.2975, 0.9061, 0.2895, 0.9136, 0.2672, 0.878, 0.5303, 0.4173, 0.5529, 0.4481, 0.545, 0.4564, 0.5214, 0.4242, 0.5214, 0.4242, 0.545, 0.4564, 0.5357, 0.4619, 0.5113, 0.4287, 0.948, 0.002326, 0.9367, 0.02865, 0.9255, 0.02663, 0.937, 0.0, 0.7408, 0.08513, 0.7703, 0.05209, 0.7783, 0.05585, 0.7491, 0.08852, 0.7491, 0.08852, 0.7783, 0.05585, 0.7867, 0.06321, 0.7585, 0.09486, 0.7585, 0.09486, 0.7867, 0.06321, 0.7934, 0.07218, 0.7663, 0.1025, 0.5242, 0.5702, 0.5513, 0.5457, 0.5578, 0.5552, 0.5319, 0.5786, 0.5319, 0.5786, 0.5578, 0.5552, 0.5662, 0.5617, 0.5412, 0.5842, 0.9793, 0.351, 0.9712, 0.3229, 0.9824, 0.3213, 0.9905, 0.349, 0.3152, 0.8966, 0.3395, 0.9243, 0.3315, 0.928, 0.3069, 0.8999, 0.3069, 0.8999, 0.3315, 0.928, 0.3229, 0.9353, 0.2975, 0.9061, 0.2975, 0.9061, 0.3229, 0.9353, 0.3162, 0.9442, 0.2895, 0.9136, 0.5529, 0.4481, 0.5797, 0.4729, 0.5731, 0.4823, 0.545, 0.4564, 0.545, 0.4564, 0.5731, 0.4823, 0.5646, 0.4887, 0.5357, 0.4619, 0.9367, 0.02865, 0.9272, 0.06155, 0.9159, 0.05989, 0.9255, 0.02663, 0.9159, 0.05989, 0.9084, 0.09873, 0.8987, 0.1005, 0.9061, 0.06214, 0.7783, 0.05585, 0.8112, 0.02969, 0.8186, 0.03785, 0.7867, 0.06321, 0.7867, 0.06321, 0.8186, 0.03785, 0.8238, 0.04794, 0.7934, 0.07218, 0.5513, 0.5457, 0.5817, 0.5281, 0.5868, 0.5384, 0.5578, 0.5552, 0.9614, 0.328, 0.9548, 0.2941, 0.9648, 0.2902, 0.9712, 0.3229, 0.9712, 0.3229, 0.9648, 0.2902, 0.9761, 0.289, 0.9824, 0.3213, 0.9824, 0.3213, 0.9761, 0.289, 0.9858, 0.2908, 0.9922, 0.3235, 0.3315, 0.928, 0.3592, 0.9507, 0.3517, 0.9587, 0.3229, 0.9353, 0.3229, 0.9353, 0.3517, 0.9587, 0.3464, 0.9688, 0.3162, 0.9442, 0.5797, 0.4729, 0.61, 0.4909, 0.6047, 0.5011, 0.5731, 0.4823, 0.9369, 0.06665, 0.9297, 0.1039, 0.9197, 0.09995, 0.9272, 0.06155, 0.9272, 0.06155, 0.9197, 0.09995, 0.9084, 0.09873, 0.9159, 0.05989, 0.9084, 0.09873, 0.9032, 0.1419, 0.8936, 0.1432, 0.8987, 0.1005, 0.8112, 0.02969, 0.8467, 0.01087, 0.853, 0.01962, 0.8186, 0.03785, 0.8186, 0.03785, 0.853, 0.01962, 0.8567, 0.0305, 0.8238, 0.04794, 0.5817, 0.5281, 0.6145, 0.5178, 0.6181, 0.5286, 0.5868, 0.5384, 0.9548, 0.2941, 0.9503, 0.2564, 0.9605, 0.2538, 0.9648, 0.2902, 0.9648, 0.2902, 0.9605, 0.2538, 0.9719, 0.253, 0.9761, 0.289, 0.9761, 0.289, 0.9719, 0.253, 0.9815, 0.2544, 0.9858, 0.2908, 0.3592, 0.9507, 0.3893, 0.9671, 0.3829, 0.9757, 0.3517, 0.9587, 0.3517, 0.9587, 0.3829, 0.9757, 0.379, 0.9866, 0.3464, 0.9688, 0.61, 0.4909, 0.6426, 0.5015, 0.6388, 0.5122, 0.6047, 0.5011, 0.9297, 0.1039, 0.9247, 0.1452, 0.9146, 0.1426, 0.9197, 0.09995, 0.9197, 0.09995, 0.9146, 0.1426, 0.9032, 0.1419, 0.9084, 0.09873, 0.9032, 0.1419, 0.9006, 0.188, 0.891, 0.1888, 0.8936, 0.1432, 0.8467, 0.01087, 0.8836, 0.0, 0.8888, 0.009088, 0.853, 0.01962, 0.853, 0.01962, 0.8888, 0.009088, 0.891, 0.02043, 0.8567, 0.0305, 0.6145, 0.5178, 0.6485, 0.5153, 0.6506, 0.5262, 0.6181, 0.5286, 0.9503, 0.2564, 0.948, 0.2161, 0.9582, 0.2149, 0.9605, 0.2538, 0.9605, 0.2538, 0.9582, 0.2149, 0.9697, 0.2147, 0.9719, 0.253, 0.9719, 0.253, 0.9697, 0.2147, 0.9793, 0.2155, 0.9815, 0.2544, 0.3893, 0.9671, 0.4208, 0.9767, 0.4155, 0.9857, 0.3829, 0.9757, 0.3829, 0.9757, 0.4155, 0.9857, 0.4132, 0.997, 0.379, 0.9866, 0.6426, 0.5015, 0.6766, 0.5044, 0.6744, 0.5153, 0.6388, 0.5122, 0.9247, 0.1452, 0.9222, 0.1894, 0.912, 0.1882, 0.9146, 0.1426, 0.9146, 0.1426, 0.912, 0.1882, 0.9006, 0.188, 0.9032, 0.1419, 0.9006, 0.188, 0.9006, 0.2355, 0.891, 0.2358, 0.891, 0.1888, 0.4575, 0.5164, 0.4205, 0.5111, 0.4263, 0.5024, 0.4622, 0.5075, 0.4622, 0.5075, 0.4263, 0.5024, 0.4293, 0.4913, 0.4636, 0.4962, 0.8803, 0.9925, 0.8458, 0.9952, 0.8487, 0.9845, 0.8816, 0.9819, 0.948, 0.2161, 0.948, 0.1745, 0.9582, 0.1748, 0.9582, 0.2149, 0.9582, 0.2149, 0.9582, 0.1748, 0.9697, 0.1751, 0.9697, 0.2147, 0.9697, 0.2147, 0.9697, 0.1751, 0.9793, 0.1754, 0.9793, 0.2155, 0.2036, 0.5345, 0.1721, 0.5393, 0.1662, 0.5307, 0.1989, 0.5257, 0.1989, 0.5257, 0.1662, 0.5307, 0.1631, 0.5196, 0.1974, 0.5143, 0.2325, 0.01305, 0.198, 0.01067, 0.195, 0.0, 0.2311, 0.002489, 0.9222, 0.1894, 0.9222, 0.2349, 0.912, 0.2352, 0.912, 0.1882, 0.912, 0.1882, 0.912, 0.2352, 0.9006, 0.2355, 0.9006, 0.188, 0.9006, 0.2355, 0.9032, 0.283, 0.8936, 0.2828, 0.891, 0.2358, 0.4205, 0.5111, 0.3844, 0.4976, 0.3913, 0.4893, 0.4263, 0.5024, 0.4263, 0.5024, 0.3913, 0.4893, 0.3958, 0.4787, 0.4293, 0.4913, 0.8458, 0.9952, 0.8121, 0.9902, 0.8165, 0.9797, 0.8487, 0.9845, 0.948, 0.1745, 0.9503, 0.133, 0.9605, 0.1347, 0.9582, 0.1748, 0.9582, 0.1748, 0.9605, 0.1347, 0.9719, 0.1356, 0.9697, 0.1751, 0.9697, 0.1751, 0.9719, 0.1356, 0.9815, 0.1353, 0.9793, 0.1754, 0.1721, 0.5393, 0.1414, 0.5512, 0.1344, 0.543, 0.1662, 0.5307, 0.1662, 0.5307, 0.1344, 0.543, 0.1298, 0.5325, 0.1631, 0.5196, 0.198, 0.01067, 0.1643, 0.01606, 0.1598, 0.005633, 0.195, 0.0, 0.9222, 0.2349, 0.9247, 0.2804, 0.9146, 0.2822, 0.912, 0.2352, 0.912, 0.2352, 0.9146, 0.2822, 0.9032, 0.283, 0.9006, 0.2355, 0.9032, 0.283, 0.9084, 0.3289, 0.8987, 0.3281, 0.8936, 0.2828, 0.3844, 0.4976, 0.3503, 0.4762, 0.3583, 0.4686, 0.3913, 0.4893, 0.3913, 0.4893, 0.3583, 0.4686, 0.3643, 0.459, 0.3958, 0.4787, 0.8121, 0.9902, 0.7801, 0.9775, 0.786, 0.9676, 0.8165, 0.9797, 0.9503, 0.133, 0.9548, 0.09287, 0.9648, 0.09602, 0.9605, 0.1347, 0.9605, 0.1347, 0.9648, 0.09602, 0.9761, 0.09739, 0.9719, 0.1356, 0.9719, 0.1356, 0.9761, 0.09739, 0.9858, 0.09661, 0.9815, 0.1353, 0.1414, 0.5512, 0.1126, 0.5697, 0.1045, 0.5622, 0.1344, 0.543, 0.1344, 0.543, 0.1045, 0.5622, 0.09844, 0.5526, 0.1298, 0.5325, 0.1643, 0.01606, 0.1325, 0.02904, 0.1265, 0.01921, 0.1598, 0.005633, 0.9247, 0.2804, 0.9297, 0.3244, 0.9197, 0.3275, 0.9146, 0.2822, 0.9146, 0.2822, 0.9197, 0.3275, 0.9084, 0.3289, 0.9032, 0.283, 0.9084, 0.3289, 0.9159, 0.3717, 0.9061, 0.3705, 0.8987, 0.3281, 0.3503, 0.4762, 0.3194, 0.4478, 0.3284, 0.441, 0.3583, 0.4686, 0.3583, 0.4686, 0.3284, 0.441, 0.3356, 0.4326, 0.3643, 0.459, 0.7801, 0.9775, 0.7511, 0.9577, 0.7583, 0.9487, 0.786, 0.9676, 0.9548, 0.09287, 0.9614, 0.05545, 0.9712, 0.05991, 0.9648, 0.09602, 0.9648, 0.09602, 0.9712, 0.05991, 0.9824, 0.06176, 0.9761, 0.09739, 0.9761, 0.09739, 0.9824, 0.06176, 0.9922, 0.0605, 0.9858, 0.09661, 0.1126, 0.5697, 0.08643, 0.5943, 0.07743, 0.5877, 0.1045, 0.5622, 0.1045, 0.5622, 0.07743, 0.5877, 0.07007, 0.5793, 0.09844, 0.5526, 0.1325, 0.02904, 0.1036, 0.04919, 0.09632, 0.04029, 0.1265, 0.01921, 0.9297, 0.3244, 0.9369, 0.3654, 0.9272, 0.3699, 0.9197, 0.3275, 0.9197, 0.3275, 0.9272, 0.3699, 0.9159, 0.3717, 0.9084, 0.3289, 0.3112, 0.4509, 0.2841, 0.4158, 0.2926, 0.413, 0.3194, 0.4478, 0.3194, 0.4478, 0.2926, 0.413, 0.3024, 0.4074, 0.3284, 0.441, 0.3284, 0.441, 0.3024, 0.4074, 0.3108, 0.4004, 0.3356, 0.4326, 0.7511, 0.9577, 0.7258, 0.9312, 0.7342, 0.9235, 0.7583, 0.9487, 0.9614, 0.05545, 0.9699, 0.02192, 0.9793, 0.02756, 0.9712, 0.05991, 0.9712, 0.05991, 0.9793, 0.02756, 0.9905, 0.02984, 0.9824, 0.06176, 0.09468, 0.5974, 0.07245, 0.6268, 0.0639, 0.6241, 0.08643, 0.5943, 0.08643, 0.5943, 0.0639, 0.6241, 0.05407, 0.6186, 0.07743, 0.5877, 0.07743, 0.5877, 0.05407, 0.6186, 0.04559, 0.6117, 0.07007, 0.5793, 0.1036, 0.04919, 0.07861, 0.07588, 0.07018, 0.06819, 0.09632, 0.04029, 0.9369, 0.3654, 0.9461, 0.4021, 0.9367, 0.4078, 0.9272, 0.3699, 0.9272, 0.3699, 0.9367, 0.4078, 0.9255, 0.4101, 0.9159, 0.3717, 0.2841, 0.4158, 0.2621, 0.3756, 0.2709, 0.3732, 0.2926, 0.413, 0.2926, 0.413, 0.2709, 0.3732, 0.2813, 0.3688, 0.3024, 0.4074, 0.3024, 0.4074, 0.2813, 0.3688, 0.2907, 0.3635, 0.3108, 0.4004, 0.7258, 0.9312, 0.7051, 0.8991, 0.7144, 0.8928, 0.7342, 0.9235, 0.7342, 0.9235, 0.7144, 0.8928, 0.7248, 0.8889, 0.7439, 0.9185, 0.9793, 0.02756, 0.989, 0.0, 1.0, 0.002649, 0.9905, 0.02984, 0.07245, 0.6268, 0.05446, 0.6605, 0.04568, 0.6583, 0.0639, 0.6241, 0.0639, 0.6241, 0.04568, 0.6583, 0.03518, 0.654, 0.05407, 0.6186, 0.05407, 0.6186, 0.03518, 0.654, 0.0258, 0.6488, 0.04559, 0.6117, 0.07861, 0.07588, 0.05829, 0.1082, 0.04892, 0.102, 0.07018, 0.06819, 0.07018, 0.06819, 0.04892, 0.102, 0.0385, 0.09827, 0.06043, 0.06335, 0.9367, 0.4078, 0.948, 0.4401, 0.937, 0.4427, 0.9255, 0.4101, 0.2621, 0.3756, 0.2459, 0.3314, 0.2548, 0.3296, 0.2709, 0.3732, 0.2709, 0.3732, 0.2548, 0.3296, 0.2657, 0.3265, 0.2813, 0.3688, 0.2813, 0.3688, 0.2657, 0.3265, 0.2758, 0.3231, 0.2907, 0.3635, 0.7051, 0.8991, 0.6898, 0.8623, 0.6998, 0.8576, 0.7144, 0.8928, 0.7144, 0.8928, 0.6998, 0.8576, 0.7107, 0.855, 0.7248, 0.8889, 0.7248, 0.8889, 0.7107, 0.855, 0.7196, 0.8551, 0.7335, 0.8885, 0.05446, 0.6605, 0.04131, 0.6974, 0.03235, 0.6957, 0.04568, 0.6583, 0.04568, 0.6583, 0.03235, 0.6957, 0.02137, 0.6927, 0.03518, 0.654, 0.03518, 0.654, 0.02137, 0.6927, 0.01132, 0.6894, 0.0258, 0.6488, 0.05829, 0.1082, 0.04328, 0.1452, 0.03323, 0.1407, 0.04892, 0.102, 0.04892, 0.102, 0.03323, 0.1407, 0.0223, 0.1382, 0.0385, 0.09827, 0.0385, 0.09827, 0.0223, 0.1382, 0.01343, 0.1383, 0.0298, 0.09797, 0.2459, 0.3314, 0.2359, 0.2849, 0.2449, 0.2835, 0.2548, 0.3296, 0.2548, 0.3296, 0.2449, 0.2835, 0.2562, 0.2819, 0.2657, 0.3265, 0.2657, 0.3265, 0.2562, 0.2819, 0.2666, 0.2804, 0.2758, 0.3231, 0.6898, 0.8623, 0.6802, 0.8219, 0.6906, 0.8192, 0.6998, 0.8576, 0.6998, 0.8576, 0.6906, 0.8192, 0.7018, 0.8179, 0.7107, 0.855, 0.7107, 0.855, 0.7018, 0.8179, 0.7108, 0.8184, 0.7196, 0.8551, 0.04131, 0.6974, 0.03342, 0.7362, 0.02434, 0.735, 0.03235, 0.6957, 0.03235, 0.6957, 0.02434, 0.735, 0.01308, 0.7335, 0.02137, 0.6927, 0.02137, 0.6927, 0.01308, 0.7335, 0.002629, 0.7321, 0.01132, 0.6894, 0.04328, 0.1452, 0.03408, 0.1857, 0.02361, 0.183, 0.03323, 0.1407, 0.03323, 0.1407, 0.02361, 0.183, 0.01237, 0.1818, 0.0223, 0.1382, 0.0223, 0.1382, 0.01237, 0.1818, 0.003384, 0.1825, 0.01343, 0.1383, 0.2359, 0.2849, 0.2325, 0.2373, 0.2416, 0.2365, 0.2449, 0.2835, 0.2449, 0.2835, 0.2416, 0.2365, 0.253, 0.2364, 0.2562, 0.2819, 0.2562, 0.2819, 0.253, 0.2364, 0.2636, 0.2369, 0.2666, 0.2804, 0.6802, 0.8219, 0.6766, 0.7794, 0.6872, 0.7786, 0.6906, 0.8192, 0.6906, 0.8192, 0.6872, 0.7786, 0.6986, 0.7787, 0.7018, 0.8179, 0.7018, 0.8179, 0.6986, 0.7787, 0.7076, 0.7798, 0.7108, 0.8184, 0.03342, 0.7362, 0.03103, 0.7758, 0.02192, 0.7752, 0.02434, 0.735, 0.02434, 0.735, 0.02192, 0.7752, 0.01057, 0.7751, 0.01308, 0.7335, 0.01308, 0.7335, 0.01057, 0.7751, 0.0, 0.7757, 0.002629, 0.7321, 0.03408, 0.1857, 0.03099, 0.2282, 0.02037, 0.2275, 0.02361, 0.183, 0.02361, 0.183, 0.02037, 0.2275, 0.009029, 0.2278, 0.01237, 0.1818, 0.01237, 0.1818, 0.009029, 0.2278, 0.0, 0.2289, 0.003384, 0.1825, 0.2325, 0.2373, 0.2359, 0.1904, 0.2449, 0.1901, 0.2416, 0.2365, 0.2416, 0.2365, 0.2449, 0.1901, 0.2562, 0.1914, 0.253, 0.2364, 0.253, 0.2364, 0.2562, 0.1914, 0.2666, 0.1938, 0.2636, 0.2369, 0.6766, 0.7794, 0.6793, 0.736, 0.6898, 0.7372, 0.6872, 0.7786, 0.6872, 0.7786, 0.6898, 0.7372, 0.701, 0.7388, 0.6986, 0.7787, 0.6986, 0.7787, 0.701, 0.7388, 0.71, 0.7404, 0.7076, 0.7798, 0.03103, 0.7758, 0.03423, 0.8149, 0.02516, 0.8147, 0.02192, 0.7752, 0.02192, 0.7752, 0.02516, 0.8147, 0.01392, 0.8161, 0.01057, 0.7751, 0.01057, 0.7751, 0.01392, 0.8161, 0.003518, 0.8187, 0.0, 0.7757, 0.03099, 0.2282, 0.03408, 0.2716, 0.02361, 0.2728, 0.02037, 0.2275, 0.02037, 0.2275, 0.02361, 0.2728, 0.01237, 0.2746, 0.009029, 0.2278, 0.009029, 0.2278, 0.01237, 0.2746, 0.003384, 0.2763, 0.0, 0.2289, 0.2359, 0.1904, 0.2459, 0.1455, 0.2548, 0.1457, 0.2449, 0.1901, 0.2449, 0.1901, 0.2548, 0.1457, 0.2657, 0.1484, 0.2562, 0.1914, 0.2562, 0.1914, 0.2657, 0.1484, 0.2758, 0.1527, 0.2666, 0.1938, 0.6793, 0.736, 0.688, 0.6932, 0.6981, 0.6963, 0.6898, 0.7372, 0.6898, 0.7372, 0.6981, 0.6963, 0.7091, 0.6994, 0.701, 0.7388, 0.701, 0.7388, 0.7091, 0.6994, 0.718, 0.7015, 0.71, 0.7404, 0.03423, 0.8149, 0.0429, 0.8521, 0.03396, 0.8525, 0.02516, 0.8147, 0.02516, 0.8147, 0.03396, 0.8525, 0.02304, 0.8553, 0.01392, 0.8161, 0.01392, 0.8161, 0.02304, 0.8553, 0.01307, 0.8597, 0.003518, 0.8187, 0.03408, 0.2716, 0.04328, 0.3143, 0.03323, 0.3175, 0.02361, 0.2728, 0.02361, 0.2728, 0.03323, 0.3175, 0.0223, 0.3207, 0.01237, 0.2746, 0.01237, 0.2746, 0.0223, 0.3207, 0.01343, 0.3229, 0.003384, 0.2763, 0.2459, 0.1455, 0.2621, 0.1041, 0.2709, 0.1049, 0.2548, 0.1457, 0.2548, 0.1457, 0.2709, 0.1049, 0.2813, 0.1088, 0.2657, 0.1484, 0.2657, 0.1484, 0.2813, 0.1088, 0.2907, 0.1149, 0.2758, 0.1527, 0.688, 0.6932, 0.7026, 0.6523, 0.712, 0.6573, 0.6981, 0.6963, 0.6981, 0.6963, 0.712, 0.6573, 0.7225, 0.6617, 0.7091, 0.6994, 0.7091, 0.6994, 0.7225, 0.6617, 0.7312, 0.6643, 0.718, 0.7015, 0.0429, 0.8521, 0.05678, 0.8864, 0.04803, 0.8872, 0.03396, 0.8525, 0.03396, 0.8525, 0.04803, 0.8872, 0.03762, 0.8913, 0.02304, 0.8553, 0.02304, 0.8553, 0.03762, 0.8913, 0.02835, 0.8974, 0.01307, 0.8597, 0.04328, 0.3143, 0.05829, 0.355, 0.04892, 0.3601, 0.03323, 0.3175, 0.03323, 0.3175, 0.04892, 0.3601, 0.0385, 0.3646, 0.0223, 0.3207, 0.0223, 0.3207, 0.0385, 0.3646, 0.0298, 0.3674, 0.01343, 0.3229, 0.2621, 0.1041, 0.2841, 0.06764, 0.2926, 0.06877, 0.2709, 0.1049, 0.2709, 0.1049, 0.2926, 0.06877, 0.3024, 0.07382, 0.2813, 0.1088, 0.2813, 0.1088, 0.3024, 0.07382, 0.3108, 0.08142, 0.2907, 0.1149, 0.7026, 0.6523, 0.7226, 0.6147, 0.7311, 0.6214, 0.712, 0.6573, 0.712, 0.6573, 0.7311, 0.6214, 0.7409, 0.627, 0.7225, 0.6617, 0.7225, 0.6617, 0.7409, 0.627, 0.7494, 0.6301, 0.7312, 0.6643, 0.05678, 0.8864, 0.07542, 0.9166, 0.06691, 0.9178, 0.04803, 0.8872, 0.04803, 0.8872, 0.06691, 0.9178, 0.05719, 0.923, 0.03762, 0.8913, 0.03762, 0.8913, 0.05719, 0.923, 0.04887, 0.9307, 0.02835, 0.8974, 0.05829, 0.355, 0.07861, 0.3925, 0.07018, 0.3993, 0.04892, 0.3601, 0.04892, 0.3601, 0.07018, 0.3993, 0.06043, 0.405, 0.0385, 0.3646, 0.0385, 0.3646, 0.06043, 0.405, 0.05199, 0.4082, 0.0298, 0.3674, 0.9275, 0.9562, 0.9161, 0.9264, 0.9273, 0.9242, 0.9386, 0.9537, 0.2926, 0.06877, 0.3194, 0.03865, 0.3284, 0.04463, 0.3024, 0.07382, 0.3024, 0.07382, 0.3284, 0.04463, 0.3356, 0.05351, 0.3108, 0.08142, 0.7226, 0.6147, 0.7472, 0.5815, 0.7546, 0.5897, 0.7311, 0.6214, 0.7311, 0.6214, 0.7546, 0.5897, 0.7636, 0.5965, 0.7409, 0.627, 0.7409, 0.627, 0.7636, 0.5965, 0.7718, 0.6, 0.7494, 0.6301, 0.9904, 0.5143, 0.9809, 0.5391, 0.9697, 0.5369, 0.9794, 0.5118, 0.06691, 0.9178, 0.09002, 0.9433, 0.08114, 0.9493, 0.05719, 0.923, 0.05719, 0.923, 0.08114, 0.9493, 0.07396, 0.9583, 0.04887, 0.9307, 0.07861, 0.3925, 0.1036, 0.4254, 0.09632, 0.4337, 0.07018, 0.3993, 0.07018, 0.3993, 0.09632, 0.4337, 0.08741, 0.4406, 0.06043, 0.405, 0.06043, 0.405, 0.08741, 0.4406, 0.07927, 0.4442, 0.05199, 0.4082, 0.9161, 0.9264, 0.9065, 0.8905, 0.9177, 0.8887, 0.9273, 0.9242, 0.3194, 0.03865, 0.3503, 0.01546, 0.3583, 0.02216, 0.3284, 0.04463, 0.3284, 0.04463, 0.3583, 0.02216, 0.3643, 0.03202, 0.3356, 0.05351, 0.7472, 0.5815, 0.7758, 0.5538, 0.7819, 0.5633, 0.7546, 0.5897, 0.7546, 0.5897, 0.7819, 0.5633, 0.7899, 0.571, 0.7636, 0.5965, 0.7636, 0.5965, 0.7899, 0.571, 0.7977, 0.5749, 0.7718, 0.6, 0.9809, 0.5391, 0.9729, 0.569, 0.9616, 0.5672, 0.9697, 0.5369, 0.09002, 0.9433, 0.1166, 0.9628, 0.1087, 0.9696, 0.08114, 0.9493, 0.08114, 0.9493, 0.1087, 0.9696, 0.1028, 0.9795, 0.07396, 0.9583, 0.1036, 0.4254, 0.1325, 0.4528, 0.1265, 0.4623, 0.09632, 0.4337, 0.09632, 0.4337, 0.1265, 0.4623, 0.1186, 0.4701, 0.08741, 0.4406, 0.08741, 0.4406, 0.1186, 0.4701, 0.1108, 0.474, 0.07927, 0.4442, 0.9065, 0.8905, 0.899, 0.8495, 0.9103, 0.8482, 0.9177, 0.8887, 0.9177, 0.8887, 0.9103, 0.8482, 0.9203, 0.8446, 0.9275, 0.8839, 0.3583, 0.02216, 0.3913, 0.007119, 0.3958, 0.01764, 0.3643, 0.03202, 0.7758, 0.5538, 0.8074, 0.5326, 0.812, 0.543, 0.7819, 0.5633, 0.7819, 0.5633, 0.812, 0.543, 0.819, 0.5514, 0.7899, 0.571, 0.9827, 0.5672, 0.9763, 0.6018, 0.9666, 0.6031, 0.9729, 0.569, 0.9729, 0.569, 0.9666, 0.6031, 0.9553, 0.6018, 0.9616, 0.5672, 0.9616, 0.5672, 0.9553, 0.6018, 0.9453, 0.5982, 0.9519, 0.5624, 0.1087, 0.9696, 0.1389, 0.983, 0.1345, 0.9935, 0.1028, 0.9795, 0.1325, 0.4528, 0.1643, 0.4737, 0.1598, 0.4842, 0.1265, 0.4623, 0.1265, 0.4623, 0.1598, 0.4842, 0.1529, 0.4927, 0.1186, 0.4701, 0.8967, 0.8887, 0.8893, 0.8482, 0.899, 0.8495, 0.9065, 0.8905, 0.899, 0.8495, 0.8938, 0.8048, 0.9052, 0.804, 0.9103, 0.8482, 0.9103, 0.8482, 0.9052, 0.804, 0.9154, 0.8018, 0.9203, 0.8446, 0.3913, 0.007119, 0.4263, 0.0, 0.4293, 0.01084, 0.3958, 0.01764, 0.8074, 0.5326, 0.841, 0.5184, 0.844, 0.5295, 0.812, 0.543, 0.812, 0.543, 0.844, 0.5295, 0.8499, 0.5384, 0.819, 0.5514, 0.9763, 0.6018, 0.972, 0.6395, 0.9624, 0.6403, 0.9666, 0.6031, 0.9666, 0.6031, 0.9624, 0.6403, 0.951, 0.6395, 0.9553, 0.6018, 0.9553, 0.6018, 0.951, 0.6395, 0.9408, 0.6373, 0.9453, 0.5982, 0.1389, 0.983, 0.1709, 0.9891, 0.1681, 1.0, 0.1345, 0.9935, 0.1643, 0.4737, 0.198, 0.4875, 0.195, 0.4987, 0.1598, 0.4842, 0.1598, 0.4842, 0.195, 0.4987, 0.1893, 0.5076, 0.1529, 0.4927, 0.8893, 0.8482, 0.8842, 0.804, 0.8938, 0.8048, 0.899, 0.8495, 0.8938, 0.8048, 0.8912, 0.7578, 0.9027, 0.7576, 0.9052, 0.804, 0.9052, 0.804, 0.9027, 0.7576, 0.9129, 0.7568, 0.9154, 0.8018, 0.4263, 0.0, 0.4622, 0.001029, 0.4636, 0.01182, 0.4293, 0.01084, 0.841, 0.5184, 0.8754, 0.5118, 0.8769, 0.5232, 0.844, 0.5295, 0.844, 0.5295, 0.8769, 0.5232, 0.8816, 0.5323, 0.8499, 0.5384, 0.972, 0.6395, 0.9698, 0.6791, 0.9602, 0.6793, 0.9624, 0.6403, 0.9624, 0.6403, 0.9602, 0.6793, 0.9488, 0.6791, 0.951, 0.6395, 0.951, 0.6395, 0.9488, 0.6791, 0.9386, 0.6783, 0.9408, 0.6373, 0.1709, 0.9891, 0.2036, 0.9879, 0.2023, 0.9987, 0.1681, 1.0, 0.198, 0.4875, 0.2325, 0.4937, 0.2311, 0.5052, 0.195, 0.4987, 0.195, 0.4987, 0.2311, 0.5052, 0.2265, 0.5143, 0.1893, 0.5076, 0.8842, 0.804, 0.8816, 0.7576, 0.8912, 0.7578, 0.8938, 0.8048, 0.8912, 0.7578, 0.8912, 0.7101, 0.9027, 0.7104, 0.9027, 0.7576, 0.9027, 0.7576, 0.9027, 0.7104, 0.9129, 0.7111, 0.9129, 0.7568, 0.8888, 0.5118, 0.853, 0.5102, 0.8567, 0.4996, 0.891, 0.5011, 0.6429, 0.9996, 0.609, 0.9905, 0.6129, 0.9796, 0.6453, 0.9883, 0.6453, 0.9883, 0.6129, 0.9796, 0.6194, 0.9712, 0.6506, 0.9796, 0.9698, 0.6791, 0.9698, 0.7193, 0.9602, 0.7191, 0.9602, 0.6793, 0.9602, 0.6793, 0.9602, 0.7191, 0.9488, 0.7193, 0.9488, 0.6791, 0.9488, 0.6791, 0.9488, 0.7193, 0.9386, 0.7201, 0.9386, 0.6783, 0.4208, 0.5271, 0.3881, 0.5281, 0.3844, 0.5175, 0.4187, 0.5164, 0.6766, 0.02012, 0.6426, 0.02886, 0.6388, 0.01795, 0.6744, 0.008803, 0.6744, 0.008803, 0.6388, 0.01795, 0.6325, 0.009437, 0.6692, 0.0, 0.8816, 0.7576, 0.8816, 0.7104, 0.8912, 0.7101, 0.8912, 0.7578])
me_torus_001.use_remesh_preserve_volume = False
me_torus_001.use_remesh_preserve_attributes = False
me_torus_001.use_mirror_vertex_groups = False
me_torus_001.update()
me_cube = bpy.data.meshes.new('Cube')
me_cube.from_pydata([(-0.23, -2.0, -1.0), (-0.23, -2.0, 3.0), (-0.23, 2.0, -1.0), (-0.23, 2.0, 3.0), (0.23, -2.0, -1.0), (0.23, -2.0, 3.0), (0.23, 2.0, -1.0), (0.23, 2.0, 3.0), (-0.23, -1.48, 3.0), (-0.23, -1.48, -1.0), (0.23, -1.48, 3.0), (0.23, -1.48, -1.0), (-0.23, 1.529, 3.0), (0.23, 1.529, -1.0), (-0.23, 1.529, -1.0), (0.23, 1.529, 3.0), (-0.23, -1.124, -1.0), (0.23, -1.124, 3.0), (-0.23, -1.124, 3.0), (0.23, -1.124, -1.0), (-0.23, 1.147, 3.0), (0.23, 1.147, -1.0), (-0.23, 1.147, -1.0), (0.23, 1.147, 3.0), (-0.23, -2.0, 2.628), (-0.23, 2.0, 2.628), (0.23, 2.0, 2.628), (0.23, -2.0, 2.628), (0.23, -1.48, 2.628), (-0.23, -1.48, 2.628), (0.23, 1.529, 2.628), (-0.23, 1.529, 2.628), (-0.23, -1.124, 2.628), (0.23, -1.124, 2.628), (0.23, 1.147, 2.628), (-0.23, 1.147, 2.628), (-0.23, 2.0, 2.359), (0.23, 2.0, 2.359), (0.23, -2.0, 2.359), (0.23, -1.48, 2.359), (-0.23, -1.48, 2.359), (0.23, 1.529, 2.359), (-0.23, 1.529, 2.359), (-0.23, -1.124, 2.359), (0.23, -1.124, 2.359), (0.23, 1.147, 2.359), (-0.23, 1.147, 2.359), (-0.23, -2.0, 2.359), (-0.23, 2.0, -0.5582), (0.23, 2.0, -0.5582), (0.23, -2.0, -0.5582), (0.23, -1.48, -0.5582), (-0.23, -1.48, -0.5582), (0.23, 1.529, -0.5582), (-0.23, 1.529, -0.5582), (-0.23, -1.124, -0.5582), (0.23, -1.124, -0.5582), (0.23, 1.147, -0.5582), (-0.23, 1.147, -0.5582), (-0.23, -2.0, -0.5582), (-0.23, -2.0, -0.08089), (-0.23, 2.0, -0.08089), (0.23, 2.0, -0.08089), (0.23, -2.0, -0.08089), (0.23, -1.48, -0.08089), (-0.23, -1.48, -0.08089), (0.23, 1.529, -0.08089), (-0.23, 1.529, -0.08089), (-0.23, -1.124, -0.08089), (0.23, -1.124, -0.08089), (0.23, 1.147, -0.08089), (-0.23, 1.147, -0.08089)], [], [(54, 48, 2, 14), (48, 49, 6, 2), (51, 50, 4, 11), (50, 59, 0, 4), (14, 2, 6, 13), (15, 7, 3, 12), (5, 10, 8, 1), (0, 9, 11, 4), (56, 51, 11, 19), (59, 52, 9, 0), (49, 53, 13, 6), (23, 15, 12, 20), (22, 14, 13, 21), (58, 54, 14, 22), (52, 55, 16, 9), (9, 16, 19, 11), (10, 17, 18, 8), (57, 56, 19, 21), (53, 57, 21, 13), (55, 58, 22, 16), (16, 22, 21, 19), (17, 23, 20, 18), (18, 20, 35, 32), (15, 23, 34, 30), (23, 17, 33, 34), (8, 18, 32, 29), (20, 12, 31, 35), (7, 15, 30, 26), (1, 8, 29, 24), (17, 10, 28, 33), (5, 1, 24, 27), (10, 5, 27, 28), (3, 7, 26, 25), (12, 3, 25, 31), (32, 35, 46, 43), (30, 34, 45, 41), (34, 33, 44, 45), (29, 32, 43, 40), (35, 31, 42, 46), (26, 30, 41, 37), (24, 29, 40, 47), (33, 28, 39, 44), (27, 24, 47, 38), (28, 27, 38, 39), (25, 26, 37, 36), (31, 25, 36, 42), (68, 71, 58, 55), (66, 70, 57, 53), (70, 69, 56, 57), (65, 68, 55, 52), (71, 67, 54, 58), (62, 66, 53, 49), (60, 65, 52, 59), (69, 64, 51, 56), (63, 60, 59, 50), (64, 63, 50, 51), (61, 62, 49, 48), (67, 61, 48, 54), (42, 36, 61, 67), (36, 37, 62, 61), (39, 38, 63, 64), (38, 47, 60, 63), (44, 39, 64, 69), (47, 40, 65, 60), (37, 41, 66, 62), (46, 42, 67, 71), (40, 43, 68, 65), (45, 44, 69, 70), (41, 45, 70, 66), (43, 46, 71, 68)])
me_cube.polygons.foreach_set('material_index', [0, 0, 0, 0, 0, 0, 0, 0, 0, 0, 0, 0, 0, 0, 0, 0, 0, 0, 0, 0, 0, 0, 0, 0, 0, 0, 0, 0, 0, 0, 0, 0, 0, 0, 0, 1, 1, 0, 0, 0, 0, 1, 0, 0, 0, 0, 0, 1, 1, 0, 0, 0, 0, 1, 0, 0, 0, 0, 0, 0, 0, 0, 1, 0, 0, 0, 0, 2, 1, 0])
_uv = me_cube.uv_layers.new(name='UVMap')
_uv.uv.foreach_set('vector', [0.0, 0.0, 1.0, 0.0, 1.0, 1.0, 0.0, 1.0, 0.0, 0.0, 1.0, 0.0, 1.0, 1.0, 0.0, 1.0, 0.0, 0.0, 1.0, 0.0, 1.0, 1.0, 0.0, 1.0, 0.0, 0.0, 1.0, 0.0, 1.0, 1.0, 0.0, 1.0, 0.0, 0.0, 1.0, 0.0, 1.0, 1.0, 0.0, 1.0, 0.0, 0.0, 1.0, 0.0, 1.0, 1.0, 0.0, 1.0, 0.0, 0.0, 1.0, 0.0, 1.0, 1.0, 0.0, 1.0, 0.0, 0.0, 1.0, 0.0, 1.0, 1.0, 0.0, 1.0, 0.0, 0.0, 1.0, 0.0, 1.0, 1.0, 0.0, 1.0, 0.0, 0.0, 1.0, 0.0, 1.0, 1.0, 0.0, 1.0, 0.0, 0.0, 1.0, 0.0, 1.0, 1.0, 0.0, 1.0, 0.0, 0.0, 1.0, 0.0, 1.0, 1.0, 0.0, 1.0, 0.0, 0.0, 1.0, 0.0, 1.0, 1.0, 0.0, 1.0, 0.0, 0.0, 1.0, 0.0, 1.0, 1.0, 0.0, 1.0, 0.0, 0.0, 1.0, 0.0, 1.0, 1.0, 0.0, 1.0, 0.0, 0.0, 1.0, 0.0, 1.0, 1.0, 0.0, 1.0, 0.0, 0.0, 1.0, 0.0, 1.0, 1.0, 0.0, 1.0, 0.0, 0.0, 1.0, 0.0, 1.0, 1.0, 0.0, 1.0, 0.0, 0.0, 1.0, 0.0, 1.0, 1.0, 0.0, 1.0, 0.0, 0.0, 1.0, 0.0, 1.0, 1.0, 0.0, 1.0, 0.0, 0.0, 1.0, 0.0, 1.0, 1.0, 0.0, 1.0, 0.0, 0.0, 1.0, 0.0, 1.0, 1.0, 0.0, 1.0, 0.0, 0.0, 1.0, 0.0, 1.0, 1.0, 0.0, 1.0, 0.0, 0.0, 1.0, 0.0, 1.0, 1.0, 0.0, 1.0, 0.0, 0.0, 1.0, 0.0, 1.0, 1.0, 0.0, 1.0, 0.0, 0.0, 1.0, 0.0, 1.0, 1.0, 0.0, 1.0, 0.0, 0.0, 1.0, 0.0, 1.0, 1.0, 0.0, 1.0, 0.0, 0.0, 1.0, 0.0, 1.0, 1.0, 0.0, 1.0, 0.0, 0.0, 1.0, 0.0, 1.0, 1.0, 0.0, 1.0, 0.0, 0.0, 1.0, 0.0, 1.0, 1.0, 0.0, 1.0, 0.0, 0.0, 1.0, 0.0, 1.0, 1.0, 0.0, 1.0, 0.0, 0.0, 1.0, 0.0, 1.0, 1.0, 0.0, 1.0, 0.0, 0.0, 1.0, 0.0, 1.0, 1.0, 0.0, 1.0, 0.0, 0.0, 1.0, 0.0, 1.0, 1.0, 0.0, 1.0, 0.0, 0.0, 1.0, 0.0, 1.0, 1.0, 0.0, 1.0, 0.0, 0.0, 1.0, 0.0, 1.0, 1.0, 0.0, 1.0, 0.0, 0.0, 1.0, 0.0, 1.0, 1.0, 0.0, 1.0, 0.0, 0.0, 1.0, 0.0, 1.0, 1.0, 0.0, 1.0, 0.0, 0.0, 1.0, 0.0, 1.0, 1.0, 0.0, 1.0, 0.0, 0.0, 1.0, 0.0, 1.0, 1.0, 0.0, 1.0, 0.0, 0.0, 1.0, 0.0, 1.0, 1.0, 0.0, 1.0, 0.0, 0.0, 1.0, 0.0, 1.0, 1.0, 0.0, 1.0, 0.0, 0.0, 1.0, 0.0, 1.0, 1.0, 0.0, 1.0, 0.0, 0.0, 1.0, 0.0, 1.0, 1.0, 0.0, 1.0, 0.0, 0.0, 1.0, 0.0, 1.0, 1.0, 0.0, 1.0, 0.0, 0.0, 1.0, 0.0, 1.0, 1.0, 0.0, 1.0, 0.0, 0.0, 1.0, 0.0, 1.0, 1.0, 0.0, 1.0, 0.0, 0.0, 1.0, 0.0, 1.0, 1.0, 0.0, 1.0, 0.0, 0.0, 1.0, 0.0, 1.0, 1.0, 0.0, 1.0, 0.0, 0.0, 1.0, 0.0, 1.0, 1.0, 0.0, 1.0, 0.0, 0.0, 1.0, 0.0, 1.0, 1.0, 0.0, 1.0, 0.0, 0.0, 1.0, 0.0, 1.0, 1.0, 0.0, 1.0, 0.0, 0.0, 1.0, 0.0, 1.0, 1.0, 0.0, 1.0, 0.0, 0.0, 1.0, 0.0, 1.0, 1.0, 0.0, 1.0, 0.0, 0.0, 1.0, 0.0, 1.0, 1.0, 0.0, 1.0, 0.0, 0.0, 1.0, 0.0, 1.0, 1.0, 0.0, 1.0, 0.0, 0.0, 1.0, 0.0, 1.0, 1.0, 0.0, 1.0, 0.0, 0.0, 1.0, 0.0, 1.0, 1.0, 0.0, 1.0, 0.0, 0.0, 1.0, 0.0, 1.0, 1.0, 0.0, 1.0, 0.0, 0.0, 1.0, 0.0, 1.0, 1.0, 0.0, 1.0, 0.0, 0.0, 1.0, 0.0, 1.0, 1.0, 0.0, 1.0, 0.0, 0.0, 1.0, 0.0, 1.0, 1.0, 0.0, 1.0, 0.0, 0.0, 1.0, 0.0, 1.0, 1.0, 0.0, 1.0, 0.0, 0.0, 1.0, 0.0, 1.0, 1.0, 0.0, 1.0, 0.0, 0.0, 1.0, 0.0, 1.0, 1.0, 0.0, 1.0, 0.0, 0.0, 1.0, 0.0, 1.0, 1.0, 0.0, 1.0, 0.0, 0.0, 1.0, 0.0, 1.0, 1.0, 0.0, 1.0, 0.0, 0.0, 1.0, 0.0, 1.0, 1.0, 0.0, 1.0, 0.0, 0.0, 1.0, 0.0, 1.0, 1.0, 0.0, 1.0, 0.0, 0.0, 1.0, 0.0, 1.0, 1.0, 0.0, 1.0])
me_cube.materials.append(mat_material)
me_cube.materials.append(mat_highlight)
me_cube.materials.append(mat_main)
me_cube.use_remesh_preserve_volume = False
me_cube.use_remesh_preserve_attributes = False
me_cube.use_mirror_vertex_groups = False
me_cube.update()

# ---- objects
ob_sideads = bpy.data.objects.new('sideAds', me_triangle)
ob_ring = bpy.data.objects.new('ring', me_torus_001)
ob_cube = bpy.data.objects.new('Cube', me_cube)

# ---- transforms, parenting, visibility, modifiers, constraints
ob_sideads.location = (0.0, 0.0, 0.0)
ob_sideads.rotation_euler = (0.0, -0.0, 4.712)
ob_sideads.lineart.crease_threshold = 0.0
ob_ring.location = (0.0, 0.0, 0.0)
ob_ring.lineart.crease_threshold = 0.0
ob_cube.location = (0.0, 0.0, 2.271)
ob_cube.lineart.crease_threshold = 0.0

# ---- collection membership
col_collection_1.objects.link(ob_sideads)
col_collection_1.objects.link(ob_ring)
col_collection_2.objects.link(ob_cube)

# ---- scene / render settings (as saved in the file)
scene.frame_start = 1; scene.frame_end = 250; scene.frame_set(1)
scene.render.engine = 'BLENDER_EEVEE_NEXT'
scene.render.resolution_percentage = 50
scene.render.dither_intensity = 0.0
scene.cycles.use_denoising = False
scene.cycles.samples = 10
scene.cycles.sampling_pattern = 'TABULATED_SOBOL'
scene.cycles.light_sampling_threshold = 0.0
scene.cycles.use_adaptive_sampling = False
scene.cycles.use_light_tree = False
scene.cycles.blur_glossy = 0.0
scene.cycles.pixel_filter_type = 'GAUSSIAN'
scene.cycles.sample_clamp_indirect = 0.0
scene.view_settings.view_transform = 'Standard'
bpy.context.view_layer.update()

# ---- added for rendering (the .blend has no active camera and no usable light): camera, sun
cam_auto = bpy.data.cameras.new('AutoCamera')
cam_auto.lens = 50.0
cam_auto.sensor_width = 36.0
cam_auto.clip_end = 1000.0
ob_auto_camera = bpy.data.objects.new('AutoCamera', cam_auto)
scene.collection.objects.link(ob_auto_camera)
ob_auto_camera.location = (5.96858, -7.15856, 5.77237)
ob_auto_camera.rotation_euler = (1.09748, -7.21219e-08, 0.694738)
scene.camera = ob_auto_camera
light_auto_sun = bpy.data.lights.new('AutoSun', 'SUN')
light_auto_sun.energy = 3.0
light_auto_sun.angle = 0.0523599
ob_auto_sun = bpy.data.objects.new('AutoSun', light_auto_sun)
scene.collection.objects.link(ob_auto_sun)
ob_auto_sun.rotation_euler = (0.872665, 0.174533, 0.523599)
bpy.context.view_layer.update()
